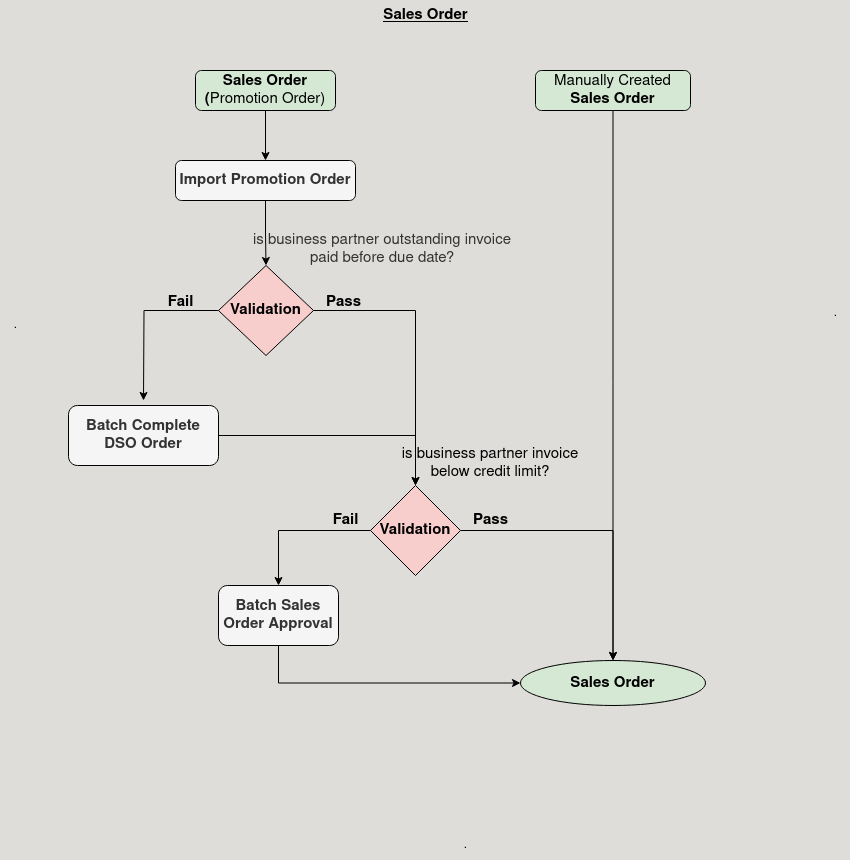

The diagram above was exported from draw.io. Its source (the exported page's mxGraphModel, read from the mxfile embedded in the PNG):
<mxGraphModel dx="1122" dy="724" grid="1" gridSize="10" guides="1" tooltips="1" connect="1" arrows="1" fold="1" page="1" pageScale="1" pageWidth="850" pageHeight="1100" background="#DEDDDA" math="0" shadow="0">
  <root>
    <mxCell id="0" />
    <mxCell id="1" parent="0" />
    <mxCell id="MAFDATCA1Mz3YD2VPm5A-1" value="&lt;font&gt;&lt;b&gt;&lt;span&gt;Sales Order&lt;br&gt;&lt;/span&gt;&lt;/b&gt;&lt;/font&gt;" style="text;html=1;align=center;verticalAlign=middle;resizable=0;points=[];autosize=1;strokeColor=none;fillColor=none;fontSize=15;fontStyle=4" vertex="1" parent="1">
      <mxGeometry x="370" y="10" width="110" height="30" as="geometry" />
    </mxCell>
    <mxCell id="MAFDATCA1Mz3YD2VPm5A-2" value="&lt;div&gt;&lt;b&gt;Sales Order&lt;/b&gt;&lt;/div&gt;" style="ellipse;whiteSpace=wrap;html=1;fillColor=#d5e8d4;strokeColor=default;fontSize=15;" vertex="1" parent="1">
      <mxGeometry x="520" y="670" width="185" height="45" as="geometry" />
    </mxCell>
    <mxCell id="MAFDATCA1Mz3YD2VPm5A-21" value="." style="text;html=1;align=center;verticalAlign=middle;resizable=0;points=[];autosize=1;strokeColor=none;fillColor=none;" vertex="1" parent="1">
      <mxGeometry x="820" y="308" width="30" height="30" as="geometry" />
    </mxCell>
    <mxCell id="MAFDATCA1Mz3YD2VPm5A-22" value="." style="text;html=1;align=center;verticalAlign=middle;resizable=0;points=[];autosize=1;strokeColor=none;fillColor=none;" vertex="1" parent="1">
      <mxGeometry y="320" width="30" height="30" as="geometry" />
    </mxCell>
    <mxCell id="MAFDATCA1Mz3YD2VPm5A-23" value="." style="text;html=1;align=center;verticalAlign=middle;resizable=0;points=[];autosize=1;strokeColor=none;fillColor=none;" vertex="1" parent="1">
      <mxGeometry x="450" y="840" width="30" height="30" as="geometry" />
    </mxCell>
    <mxCell id="MAFDATCA1Mz3YD2VPm5A-47" style="edgeStyle=orthogonalEdgeStyle;rounded=0;orthogonalLoop=1;jettySize=auto;html=1;exitX=0.5;exitY=1;exitDx=0;exitDy=0;entryX=0.5;entryY=0;entryDx=0;entryDy=0;" edge="1" parent="1" source="MAFDATCA1Mz3YD2VPm5A-24" target="MAFDATCA1Mz3YD2VPm5A-28">
      <mxGeometry relative="1" as="geometry" />
    </mxCell>
    <mxCell id="MAFDATCA1Mz3YD2VPm5A-24" value="&lt;div&gt;&lt;b&gt;Sales Order&lt;/b&gt;&lt;/div&gt;&lt;div&gt;&lt;b&gt;(&lt;/b&gt;Promotion Order)&lt;br&gt;&lt;/div&gt;" style="rounded=1;whiteSpace=wrap;html=1;fontSize=15;fillColor=#d5e8d4;strokeColor=default;" vertex="1" parent="1">
      <mxGeometry x="195" y="80" width="140" height="40" as="geometry" />
    </mxCell>
    <mxCell id="MAFDATCA1Mz3YD2VPm5A-59" style="edgeStyle=orthogonalEdgeStyle;rounded=0;orthogonalLoop=1;jettySize=auto;html=1;exitX=0.5;exitY=1;exitDx=0;exitDy=0;" edge="1" parent="1" source="MAFDATCA1Mz3YD2VPm5A-25" target="MAFDATCA1Mz3YD2VPm5A-2">
      <mxGeometry relative="1" as="geometry" />
    </mxCell>
    <mxCell id="MAFDATCA1Mz3YD2VPm5A-25" value="&lt;div&gt;Manually Created &lt;b&gt;&lt;br&gt;&lt;/b&gt;&lt;/div&gt;&lt;div&gt;&lt;b&gt;Sales Order&lt;br&gt;&lt;/b&gt;&lt;/div&gt;" style="rounded=1;whiteSpace=wrap;html=1;fontSize=15;fillColor=#d5e8d4;strokeColor=default;" vertex="1" parent="1">
      <mxGeometry x="535" y="80" width="155" height="40" as="geometry" />
    </mxCell>
    <mxCell id="MAFDATCA1Mz3YD2VPm5A-49" style="edgeStyle=orthogonalEdgeStyle;rounded=0;orthogonalLoop=1;jettySize=auto;html=1;exitX=0.5;exitY=1;exitDx=0;exitDy=0;entryX=0.5;entryY=0;entryDx=0;entryDy=0;" edge="1" parent="1" source="MAFDATCA1Mz3YD2VPm5A-28" target="MAFDATCA1Mz3YD2VPm5A-31">
      <mxGeometry relative="1" as="geometry" />
    </mxCell>
    <mxCell id="MAFDATCA1Mz3YD2VPm5A-28" value="&lt;b&gt;Import Promotion Order&lt;br&gt;&lt;/b&gt;" style="rounded=1;whiteSpace=wrap;html=1;fontSize=15;fillColor=#f5f5f5;fontColor=#333333;strokeColor=default;" vertex="1" parent="1">
      <mxGeometry x="175" y="170" width="180" height="40" as="geometry" />
    </mxCell>
    <mxCell id="MAFDATCA1Mz3YD2VPm5A-50" style="edgeStyle=orthogonalEdgeStyle;rounded=0;orthogonalLoop=1;jettySize=auto;html=1;exitX=0;exitY=0.5;exitDx=0;exitDy=0;entryX=0.5;entryY=0;entryDx=0;entryDy=0;" edge="1" parent="1" source="MAFDATCA1Mz3YD2VPm5A-31">
      <mxGeometry relative="1" as="geometry">
        <mxPoint x="143" y="410" as="targetPoint" />
      </mxGeometry>
    </mxCell>
    <mxCell id="MAFDATCA1Mz3YD2VPm5A-52" style="edgeStyle=orthogonalEdgeStyle;rounded=0;orthogonalLoop=1;jettySize=auto;html=1;exitX=1;exitY=0.5;exitDx=0;exitDy=0;entryX=0.5;entryY=0;entryDx=0;entryDy=0;" edge="1" parent="1" source="MAFDATCA1Mz3YD2VPm5A-31" target="MAFDATCA1Mz3YD2VPm5A-35">
      <mxGeometry relative="1" as="geometry" />
    </mxCell>
    <mxCell id="MAFDATCA1Mz3YD2VPm5A-31" value="Validation" style="rhombus;whiteSpace=wrap;html=1;fillColor=#f8cecc;strokeColor=default;fontSize=15;fontStyle=1" vertex="1" parent="1">
      <mxGeometry x="218" y="275" width="95" height="90" as="geometry" />
    </mxCell>
    <mxCell id="MAFDATCA1Mz3YD2VPm5A-32" value="is business partner outstanding invoice paid before due date?" style="rounded=0;whiteSpace=wrap;html=1;fontSize=15;fillColor=none;fontColor=#333333;strokeColor=none;" vertex="1" parent="1">
      <mxGeometry x="247" y="234" width="270" height="49" as="geometry" />
    </mxCell>
    <mxCell id="MAFDATCA1Mz3YD2VPm5A-39" style="edgeStyle=orthogonalEdgeStyle;rounded=0;orthogonalLoop=1;jettySize=auto;html=1;exitX=1;exitY=0.5;exitDx=0;exitDy=0;entryX=0.5;entryY=0;entryDx=0;entryDy=0;" edge="1" parent="1" source="MAFDATCA1Mz3YD2VPm5A-35" target="MAFDATCA1Mz3YD2VPm5A-2">
      <mxGeometry relative="1" as="geometry" />
    </mxCell>
    <mxCell id="MAFDATCA1Mz3YD2VPm5A-56" style="edgeStyle=orthogonalEdgeStyle;rounded=0;orthogonalLoop=1;jettySize=auto;html=1;exitX=0;exitY=0.5;exitDx=0;exitDy=0;entryX=0.5;entryY=0;entryDx=0;entryDy=0;" edge="1" parent="1" source="MAFDATCA1Mz3YD2VPm5A-35" target="MAFDATCA1Mz3YD2VPm5A-44">
      <mxGeometry relative="1" as="geometry" />
    </mxCell>
    <mxCell id="MAFDATCA1Mz3YD2VPm5A-35" value="&lt;font style=&quot;font-size: 15px;&quot;&gt;&lt;b&gt;Validation&lt;/b&gt;&lt;/font&gt;" style="rhombus;whiteSpace=wrap;html=1;fillColor=#f8cecc;strokeColor=default;" vertex="1" parent="1">
      <mxGeometry x="370" y="495" width="90" height="90" as="geometry" />
    </mxCell>
    <mxCell id="MAFDATCA1Mz3YD2VPm5A-36" value="&lt;div align=&quot;center&quot;&gt;is business partner invoice below credit limit?&lt;/div&gt;" style="rounded=0;whiteSpace=wrap;html=1;align=center;fontSize=15;fillColor=none;strokeColor=none;" vertex="1" parent="1">
      <mxGeometry x="380" y="448" width="220" height="49" as="geometry" />
    </mxCell>
    <mxCell id="MAFDATCA1Mz3YD2VPm5A-55" style="edgeStyle=orthogonalEdgeStyle;rounded=0;orthogonalLoop=1;jettySize=auto;html=1;exitX=1;exitY=0.5;exitDx=0;exitDy=0;entryX=0.5;entryY=0;entryDx=0;entryDy=0;" edge="1" parent="1" source="MAFDATCA1Mz3YD2VPm5A-42" target="MAFDATCA1Mz3YD2VPm5A-35">
      <mxGeometry relative="1" as="geometry">
        <mxPoint x="143" y="470" as="sourcePoint" />
      </mxGeometry>
    </mxCell>
    <mxCell id="MAFDATCA1Mz3YD2VPm5A-42" value="&lt;b&gt;Batch Complete DSO Order&lt;br&gt;&lt;/b&gt;" style="rounded=1;whiteSpace=wrap;html=1;fontSize=15;fillColor=#f5f5f5;fontColor=#333333;strokeColor=default;" vertex="1" parent="1">
      <mxGeometry x="68" y="415" width="150" height="60" as="geometry" />
    </mxCell>
    <mxCell id="MAFDATCA1Mz3YD2VPm5A-46" style="edgeStyle=orthogonalEdgeStyle;rounded=0;orthogonalLoop=1;jettySize=auto;html=1;exitX=0.5;exitY=1;exitDx=0;exitDy=0;entryX=0;entryY=0.5;entryDx=0;entryDy=0;" edge="1" parent="1" source="MAFDATCA1Mz3YD2VPm5A-44" target="MAFDATCA1Mz3YD2VPm5A-2">
      <mxGeometry relative="1" as="geometry" />
    </mxCell>
    <mxCell id="MAFDATCA1Mz3YD2VPm5A-44" value="&lt;b&gt;Batch Sales Order Approval&lt;br&gt;&lt;/b&gt;" style="rounded=1;whiteSpace=wrap;html=1;fontSize=15;fillColor=#f5f5f5;fontColor=#333333;strokeColor=default;" vertex="1" parent="1">
      <mxGeometry x="218" y="595" width="120" height="60" as="geometry" />
    </mxCell>
    <mxCell id="MAFDATCA1Mz3YD2VPm5A-51" value="&lt;b&gt;&lt;font style=&quot;font-size: 15px;&quot;&gt;Fail&lt;/font&gt;&lt;/b&gt;" style="text;html=1;align=center;verticalAlign=middle;resizable=0;points=[];autosize=1;strokeColor=none;fillColor=none;" vertex="1" parent="1">
      <mxGeometry x="155" y="297" width="50" height="30" as="geometry" />
    </mxCell>
    <mxCell id="MAFDATCA1Mz3YD2VPm5A-53" value="&lt;b&gt;&lt;font style=&quot;font-size: 15px;&quot;&gt;Pass&lt;/font&gt;&lt;/b&gt;" style="text;html=1;align=center;verticalAlign=middle;resizable=0;points=[];autosize=1;strokeColor=none;fillColor=none;" vertex="1" parent="1">
      <mxGeometry x="313" y="297" width="60" height="30" as="geometry" />
    </mxCell>
    <mxCell id="MAFDATCA1Mz3YD2VPm5A-57" value="&lt;b&gt;&lt;font style=&quot;font-size: 15px;&quot;&gt;Fail&lt;/font&gt;&lt;/b&gt;" style="text;html=1;align=center;verticalAlign=middle;resizable=0;points=[];autosize=1;strokeColor=none;fillColor=none;" vertex="1" parent="1">
      <mxGeometry x="320" y="515" width="50" height="30" as="geometry" />
    </mxCell>
    <mxCell id="MAFDATCA1Mz3YD2VPm5A-58" value="&lt;b&gt;&lt;font style=&quot;font-size: 15px;&quot;&gt;Pass&lt;/font&gt;&lt;/b&gt;" style="text;html=1;align=center;verticalAlign=middle;resizable=0;points=[];autosize=1;strokeColor=none;fillColor=none;" vertex="1" parent="1">
      <mxGeometry x="460" y="515" width="60" height="30" as="geometry" />
    </mxCell>
  </root>
</mxGraphModel>